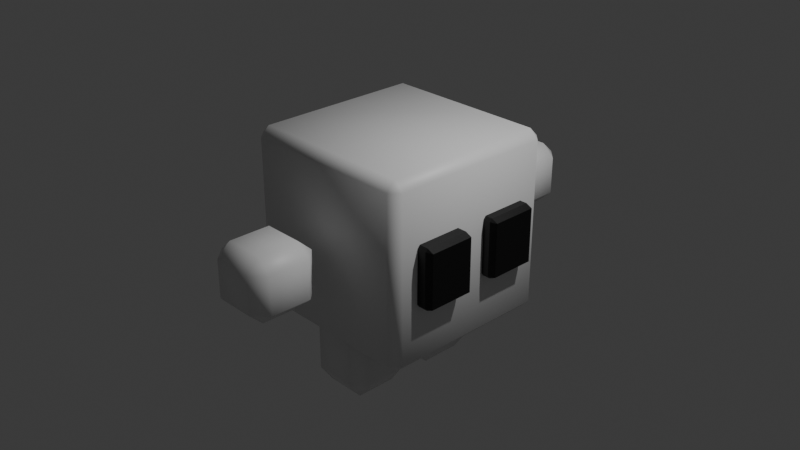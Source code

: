 # Source: Cubey.blend  (saved by Blender 5.1.30; exported with 4.5.12 LTS)
import bpy
from mathutils import Matrix  # noqa: F401  (used for matrix-valued properties, if any)

bpy.ops.wm.read_factory_settings(use_empty=True)
scene = bpy.context.scene
scene.name = 'Scene'

# ---- collections
col_collection = bpy.data.collections.new('Collection'); scene.collection.children.link(col_collection)

# ---- materials (node trees are filled in below, after node groups)
mat_material = bpy.data.materials.new('Material')
mat_material.alpha_threshold = 0.0
mat_material.use_backface_culling_lightprobe_volume = False
mat_material.roughness = 0.5
mat_material.line_color = (0.0, 0.0, 0.0, 1.0)
mat_material_001 = bpy.data.materials.new('Material.001')
mat_material_001.alpha_threshold = 0.0
mat_material_001.use_backface_culling_lightprobe_volume = False
mat_material_001.roughness = 0.5
mat_material_001.line_color = (0.0, 0.0, 0.0, 1.0)
mat_material_002 = bpy.data.materials.new('Material.002')
mat_material_002.alpha_threshold = 0.0
mat_material_002.use_backface_culling_lightprobe_volume = False
mat_material_002.roughness = 0.5
mat_material_002.line_color = (0.0, 0.0, 0.0, 1.0)
mat_material_003 = bpy.data.materials.new('Material.003')
mat_material_003.alpha_threshold = 0.0
mat_material_003.use_backface_culling_lightprobe_volume = False
mat_material_003.roughness = 0.5
mat_material_003.line_color = (0.0, 0.0, 0.0, 1.0)
mat_material_004 = bpy.data.materials.new('Material.004')
mat_material_004.alpha_threshold = 0.0
mat_material_004.use_backface_culling_lightprobe_volume = False
mat_material_004.roughness = 0.5
mat_material_004.line_color = (0.0, 0.0, 0.0, 1.0)
mat_material_005 = bpy.data.materials.new('Material.005')
mat_material_005.alpha_threshold = 0.0
mat_material_005.use_backface_culling_lightprobe_volume = False
mat_material_005.roughness = 0.5
mat_material_005.line_color = (0.0, 0.0, 0.0, 1.0)
mat_material_006 = bpy.data.materials.new('Material.006')
mat_material_006.alpha_threshold = 0.0
mat_material_006.use_backface_culling_lightprobe_volume = False
mat_material_006.roughness = 0.5
mat_material_006.line_color = (0.0, 0.0, 0.0, 1.0)

# ---- material node trees
mat_material.use_nodes = True; mat_material.node_tree.nodes.clear()
_N = mat_material.node_tree.nodes; _L = mat_material.node_tree.links
n0 = _N.new('ShaderNodeOutputMaterial'); n0.name = 'Material Output'; n0.location = (200, 100)
n1 = _N.new('ShaderNodeBsdfPrincipled'); n1.name = 'Principled BSDF'; n1.location = (-200, 100)
_L.new(n1.outputs[0], n0.inputs[0])
n0.is_active_output = True
mat_material_001.use_nodes = True; mat_material_001.node_tree.nodes.clear()
_N = mat_material_001.node_tree.nodes; _L = mat_material_001.node_tree.links
n0 = _N.new('ShaderNodeOutputMaterial'); n0.name = 'Material Output'; n0.location = (200, 100)
n1 = _N.new('ShaderNodeBsdfPrincipled'); n1.name = 'Principled BSDF'; n1.location = (-200, 100)
n1.inputs[0].default_value = (0.0, 0.0, 0.0, 1.0)
_L.new(n1.outputs[0], n0.inputs[0])
n0.is_active_output = True
mat_material_002.use_nodes = True; mat_material_002.node_tree.nodes.clear()
_N = mat_material_002.node_tree.nodes; _L = mat_material_002.node_tree.links
n0 = _N.new('ShaderNodeOutputMaterial'); n0.name = 'Material Output'; n0.location = (200, 100)
n1 = _N.new('ShaderNodeBsdfPrincipled'); n1.name = 'Principled BSDF'; n1.location = (-200, 100)
n1.inputs[0].default_value = (0.0, 0.0, 0.0, 1.0)
_L.new(n1.outputs[0], n0.inputs[0])
n0.is_active_output = True
mat_material_003.use_nodes = True; mat_material_003.node_tree.nodes.clear()
_N = mat_material_003.node_tree.nodes; _L = mat_material_003.node_tree.links
n0 = _N.new('ShaderNodeOutputMaterial'); n0.name = 'Material Output'; n0.location = (200, 100)
n1 = _N.new('ShaderNodeBsdfPrincipled'); n1.name = 'Principled BSDF'; n1.location = (-200, 100)
_L.new(n1.outputs[0], n0.inputs[0])
n0.is_active_output = True
mat_material_004.use_nodes = True; mat_material_004.node_tree.nodes.clear()
_N = mat_material_004.node_tree.nodes; _L = mat_material_004.node_tree.links
n0 = _N.new('ShaderNodeOutputMaterial'); n0.name = 'Material Output'; n0.location = (200, 100)
n1 = _N.new('ShaderNodeBsdfPrincipled'); n1.name = 'Principled BSDF'; n1.location = (-200, 100)
_L.new(n1.outputs[0], n0.inputs[0])
n0.is_active_output = True
mat_material_005.use_nodes = True; mat_material_005.node_tree.nodes.clear()
_N = mat_material_005.node_tree.nodes; _L = mat_material_005.node_tree.links
n0 = _N.new('ShaderNodeOutputMaterial'); n0.name = 'Material Output'; n0.location = (200, 100)
n1 = _N.new('ShaderNodeBsdfPrincipled'); n1.name = 'Principled BSDF'; n1.location = (-200, 100)
_L.new(n1.outputs[0], n0.inputs[0])
n0.is_active_output = True
mat_material_006.use_nodes = True; mat_material_006.node_tree.nodes.clear()
_N = mat_material_006.node_tree.nodes; _L = mat_material_006.node_tree.links
n0 = _N.new('ShaderNodeOutputMaterial'); n0.name = 'Material Output'; n0.location = (200, 100)
n1 = _N.new('ShaderNodeBsdfPrincipled'); n1.name = 'Principled BSDF'; n1.location = (-200, 100)
_L.new(n1.outputs[0], n0.inputs[0])
n0.is_active_output = True

# ---- world
world_world = bpy.data.worlds.new('World'); scene.world = world_world
world_world.use_nodes = True; world_world.node_tree.nodes.clear()
_N = world_world.node_tree.nodes; _L = world_world.node_tree.links
n0 = _N.new('ShaderNodeOutputWorld'); n0.name = 'World Output'; n0.location = (200, 100)
n1 = _N.new('ShaderNodeBackground'); n1.name = 'Background'; n1.location = (-200, 100)
n1.inputs[0].default_value = (0.05088, 0.05088, 0.05088, 1.0)
_L.new(n1.outputs[0], n0.inputs[0])
n0.is_active_output = True
world_world.color = (0.05088, 0.05088, 0.05088)
world_world.sun_shadow_jitter_overblur = 0.0

# ---- cameras
cam_camera = bpy.data.cameras.new('Camera')
cam_camera.clip_end = 100.0
cam_camera.ortho_scale = 7.314

# ---- lights
light_light = bpy.data.lights.new('Light', 'POINT')
light_light.energy = 1000.0
light_light.shadow_soft_size = 0.1

# ---- meshes
me_cube = bpy.data.meshes.new('Cube')
me_cube.from_pydata([(1.0, 1.0, 1.0), (1.0, 1.0, -1.0), (1.0, -1.0, 1.0), (1.0, -1.0, -1.0), (-1.0, 1.0, 1.0), (-1.0, 1.0, -1.0), (-1.0, -1.0, 1.0), (-1.0, -1.0, -1.0)], [], [(0, 4, 6, 2), (3, 2, 6, 7), (7, 6, 4, 5), (5, 1, 3, 7), (1, 0, 2, 3), (5, 4, 0, 1)])
me_cube.polygons.foreach_set('use_smooth', [True] * 6)
_uv = me_cube.uv_layers.new(name='UVMap')
_uv.uv.foreach_set('vector', [0.625, 0.5, 0.875, 0.5, 0.875, 0.75, 0.625, 0.75, 0.375, 0.75, 0.625, 0.75, 0.625, 1.0, 0.375, 1.0, 0.375, 0.0, 0.625, 0.0, 0.625, 0.25, 0.375, 0.25, 0.125, 0.5, 0.375, 0.5, 0.375, 0.75, 0.125, 0.75, 0.375, 0.5, 0.625, 0.5, 0.625, 0.75, 0.375, 0.75, 0.375, 0.25, 0.625, 0.25, 0.625, 0.5, 0.375, 0.5])
me_cube.materials.append(mat_material)
me_cube.use_mirror_vertex_groups = False
me_cube.update()
me_cube_001 = bpy.data.meshes.new('Cube.001')
me_cube_001.from_pydata([(1.0, 1.0, 1.0), (1.0, 1.0, -1.0), (1.0, -1.0, 1.0), (1.0, -1.0, -1.0), (-1.0, 1.0, 1.0), (-1.0, 1.0, -1.0), (-1.0, -1.0, 1.0), (-1.0, -1.0, -1.0)], [], [(0, 4, 6, 2), (3, 2, 6, 7), (7, 6, 4, 5), (5, 1, 3, 7), (1, 0, 2, 3), (5, 4, 0, 1)])
_uv = me_cube_001.uv_layers.new(name='UVMap')
_uv.uv.foreach_set('vector', [0.625, 0.5, 0.875, 0.5, 0.875, 0.75, 0.625, 0.75, 0.375, 0.75, 0.625, 0.75, 0.625, 1.0, 0.375, 1.0, 0.375, 0.0, 0.625, 0.0, 0.625, 0.25, 0.375, 0.25, 0.125, 0.5, 0.375, 0.5, 0.375, 0.75, 0.125, 0.75, 0.375, 0.5, 0.625, 0.5, 0.625, 0.75, 0.375, 0.75, 0.375, 0.25, 0.625, 0.25, 0.625, 0.5, 0.375, 0.5])
me_cube_001.materials.append(mat_material_001)
me_cube_001.use_mirror_vertex_groups = False
me_cube_001.update()
me_cube_002 = bpy.data.meshes.new('Cube.002')
me_cube_002.from_pydata([(1.0, 1.0, 1.0), (1.0, 1.0, -1.0), (1.0, -1.0, 1.0), (1.0, -1.0, -1.0), (-1.0, 1.0, 1.0), (-1.0, 1.0, -1.0), (-1.0, -1.0, 1.0), (-1.0, -1.0, -1.0)], [], [(0, 4, 6, 2), (3, 2, 6, 7), (7, 6, 4, 5), (5, 1, 3, 7), (1, 0, 2, 3), (5, 4, 0, 1)])
_uv = me_cube_002.uv_layers.new(name='UVMap')
_uv.uv.foreach_set('vector', [0.625, 0.5, 0.875, 0.5, 0.875, 0.75, 0.625, 0.75, 0.375, 0.75, 0.625, 0.75, 0.625, 1.0, 0.375, 1.0, 0.375, 0.0, 0.625, 0.0, 0.625, 0.25, 0.375, 0.25, 0.125, 0.5, 0.375, 0.5, 0.375, 0.75, 0.125, 0.75, 0.375, 0.5, 0.625, 0.5, 0.625, 0.75, 0.375, 0.75, 0.375, 0.25, 0.625, 0.25, 0.625, 0.5, 0.375, 0.5])
me_cube_002.materials.append(mat_material_002)
me_cube_002.use_mirror_vertex_groups = False
me_cube_002.update()
me_cube_003 = bpy.data.meshes.new('Cube.003')
me_cube_003.from_pydata([(1.0, 1.0, 1.0), (1.0, 1.0, -1.0), (1.0, -1.0, 1.0), (1.0, -1.0, -1.0), (-1.0, 1.0, 1.0), (-1.0, 1.0, -1.0), (-1.0, -1.0, 1.0), (-1.0, -1.0, -1.0)], [], [(0, 4, 6, 2), (3, 2, 6, 7), (7, 6, 4, 5), (5, 1, 3, 7), (1, 0, 2, 3), (5, 4, 0, 1)])
me_cube_003.polygons.foreach_set('use_smooth', [True] * 6)
_uv = me_cube_003.uv_layers.new(name='UVMap')
_uv.uv.foreach_set('vector', [0.625, 0.5, 0.875, 0.5, 0.875, 0.75, 0.625, 0.75, 0.375, 0.75, 0.625, 0.75, 0.625, 1.0, 0.375, 1.0, 0.375, 0.0, 0.625, 0.0, 0.625, 0.25, 0.375, 0.25, 0.125, 0.5, 0.375, 0.5, 0.375, 0.75, 0.125, 0.75, 0.375, 0.5, 0.625, 0.5, 0.625, 0.75, 0.375, 0.75, 0.375, 0.25, 0.625, 0.25, 0.625, 0.5, 0.375, 0.5])
me_cube_003.materials.append(mat_material_003)
me_cube_003.use_mirror_vertex_groups = False
me_cube_003.update()
me_cube_004 = bpy.data.meshes.new('Cube.004')
me_cube_004.from_pydata([(1.0, 1.0, 1.0), (1.0, 1.0, -1.0), (1.0, -1.0, 1.0), (1.0, -1.0, -1.0), (-1.0, 1.0, 1.0), (-1.0, 1.0, -1.0), (-1.0, -1.0, 1.0), (-1.0, -1.0, -1.0)], [], [(0, 4, 6, 2), (3, 2, 6, 7), (7, 6, 4, 5), (5, 1, 3, 7), (1, 0, 2, 3), (5, 4, 0, 1)])
me_cube_004.polygons.foreach_set('use_smooth', [True] * 6)
_uv = me_cube_004.uv_layers.new(name='UVMap')
_uv.uv.foreach_set('vector', [0.625, 0.5, 0.875, 0.5, 0.875, 0.75, 0.625, 0.75, 0.375, 0.75, 0.625, 0.75, 0.625, 1.0, 0.375, 1.0, 0.375, 0.0, 0.625, 0.0, 0.625, 0.25, 0.375, 0.25, 0.125, 0.5, 0.375, 0.5, 0.375, 0.75, 0.125, 0.75, 0.375, 0.5, 0.625, 0.5, 0.625, 0.75, 0.375, 0.75, 0.375, 0.25, 0.625, 0.25, 0.625, 0.5, 0.375, 0.5])
me_cube_004.materials.append(mat_material_004)
me_cube_004.use_mirror_vertex_groups = False
me_cube_004.update()
me_cube_005 = bpy.data.meshes.new('Cube.005')
me_cube_005.from_pydata([(1.0, 1.0, 1.0), (1.0, 1.0, -1.0), (1.0, -1.0, 1.0), (1.0, -1.0, -1.0), (-1.0, 1.0, 1.0), (-1.0, 1.0, -1.0), (-1.0, -1.0, 1.0), (-1.0, -1.0, -1.0)], [], [(0, 4, 6, 2), (3, 2, 6, 7), (7, 6, 4, 5), (5, 1, 3, 7), (1, 0, 2, 3), (5, 4, 0, 1)])
me_cube_005.polygons.foreach_set('use_smooth', [True] * 6)
_uv = me_cube_005.uv_layers.new(name='UVMap')
_uv.uv.foreach_set('vector', [0.625, 0.5, 0.875, 0.5, 0.875, 0.75, 0.625, 0.75, 0.375, 0.75, 0.625, 0.75, 0.625, 1.0, 0.375, 1.0, 0.375, 0.0, 0.625, 0.0, 0.625, 0.25, 0.375, 0.25, 0.125, 0.5, 0.375, 0.5, 0.375, 0.75, 0.125, 0.75, 0.375, 0.5, 0.625, 0.5, 0.625, 0.75, 0.375, 0.75, 0.375, 0.25, 0.625, 0.25, 0.625, 0.5, 0.375, 0.5])
me_cube_005.materials.append(mat_material_005)
me_cube_005.use_mirror_vertex_groups = False
me_cube_005.update()
me_cube_006 = bpy.data.meshes.new('Cube.006')
me_cube_006.from_pydata([(1.0, 1.0, 1.0), (1.0, 1.0, -1.0), (1.0, -1.0, 1.0), (1.0, -1.0, -1.0), (-1.0, 1.0, 1.0), (-1.0, 1.0, -1.0), (-1.0, -1.0, 1.0), (-1.0, -1.0, -1.0)], [], [(0, 4, 6, 2), (3, 2, 6, 7), (7, 6, 4, 5), (5, 1, 3, 7), (1, 0, 2, 3), (5, 4, 0, 1)])
me_cube_006.polygons.foreach_set('use_smooth', [True] * 6)
_uv = me_cube_006.uv_layers.new(name='UVMap')
_uv.uv.foreach_set('vector', [0.625, 0.5, 0.875, 0.5, 0.875, 0.75, 0.625, 0.75, 0.375, 0.75, 0.625, 0.75, 0.625, 1.0, 0.3776, 1.0, 0.375, 0.0, 0.625, 0.0, 0.625, 0.25, 0.375, 0.25, 0.125, 0.5, 0.375, 0.5, 0.375, 0.75, 0.125, 0.75, 0.375, 0.5, 0.625, 0.5, 0.625, 0.75, 0.375, 0.75, 0.375, 0.25, 0.625, 0.25, 0.625, 0.5, 0.375, 0.5])
me_cube_006.materials.append(mat_material_006)
me_cube_006.use_mirror_vertex_groups = False
me_cube_006.update()

# ---- objects
ob_head = bpy.data.objects.new('head', me_cube)
ob_light = bpy.data.objects.new('Light', light_light)
ob_camera = bpy.data.objects.new('Camera', cam_camera)
ob_left_eye = bpy.data.objects.new('left eye', me_cube_001)
ob_right_eye = bpy.data.objects.new('right eye', me_cube_002)
ob_right_arm = bpy.data.objects.new('right arm', me_cube_003)
ob_left_arm = bpy.data.objects.new('left arm', me_cube_004)
ob_left_leg = bpy.data.objects.new('left leg', me_cube_005)
ob_right_leg = bpy.data.objects.new('right leg', me_cube_006)

# ---- transforms, parenting, visibility, modifiers, constraints
ob_head.location = (0.0, 0.0, 0.0)
ob_head.lock_rotations_4d = False
ob_head.empty_display_type = 'ARROWS'
ob_head.lineart.crease_threshold = 0.0
_m = ob_head.modifiers.new('Bevel', 'BEVEL')
ob_light.location = (4.076, 1.005, 5.904)
ob_light.rotation_euler = (0.6503, 0.05522, 1.866)
ob_light.lock_rotations_4d = False
ob_light.empty_display_type = 'ARROWS'
ob_light.color = (0.0, 0.0, 0.0, 0.0)
ob_light.lineart.crease_threshold = 0.0
ob_camera.location = (7.359, -6.926, 4.958)
ob_camera.rotation_euler = (1.109, 0.0, 0.8149)
ob_camera.lock_rotations_4d = False
ob_camera.empty_display_type = 'ARROWS'
ob_camera.color = (0.0, 0.0, 0.0, 0.0)
ob_camera.display_type = 'WIRE'
ob_camera.lineart.crease_threshold = 0.0
ob_left_eye.location = (0.4559, -0.4371, 0.0)
ob_left_eye.scale = (0.717, 0.2755, 0.3252)
ob_left_eye.lock_rotations_4d = False
ob_left_eye.empty_display_type = 'ARROWS'
ob_left_eye.lineart.crease_threshold = 0.0
_m = ob_left_eye.modifiers.new('Bevel', 'BEVEL')
ob_right_eye.location = (0.4559, 0.4372, 0.0)
ob_right_eye.scale = (0.6955, 0.2755, 0.3252)
ob_right_eye.lock_rotations_4d = False
ob_right_eye.empty_display_type = 'ARROWS'
ob_right_eye.lineart.crease_threshold = 0.0
_m = ob_right_eye.modifiers.new('Bevel', 'BEVEL')
ob_right_arm.location = (0.0, 1.739, 0.0)
ob_right_arm.scale = (0.364, 0.3704, 0.3412)
ob_right_arm.lock_rotations_4d = False
ob_right_arm.empty_display_type = 'ARROWS'
ob_right_arm.lineart.crease_threshold = 0.0
_m = ob_right_arm.modifiers.new('Bevel', 'BEVEL')
_m.width = 0.4
_m.width_pct = 0.4
ob_left_arm.location = (0.0, -1.682, 0.0)
ob_left_arm.scale = (0.364, 0.3704, 0.3412)
ob_left_arm.lock_rotations_4d = False
ob_left_arm.empty_display_type = 'ARROWS'
ob_left_arm.lineart.crease_threshold = 0.0
_m = ob_left_arm.modifiers.new('Bevel', 'BEVEL')
_m.width = 0.4
_m.width_pct = 0.4
ob_left_leg.location = (0.0, -0.536, -1.175)
ob_left_leg.scale = (0.364, 0.3704, 0.5159)
ob_left_leg.lock_rotations_4d = False
ob_left_leg.empty_display_type = 'ARROWS'
ob_left_leg.lineart.crease_threshold = 0.0
_m = ob_left_leg.modifiers.new('Bevel', 'BEVEL')
_m.width = 0.4
_m.width_pct = 0.4
ob_right_leg.location = (0.0, 0.4043, -1.175)
ob_right_leg.scale = (0.364, 0.3704, 0.5159)
ob_right_leg.lock_rotations_4d = False
ob_right_leg.empty_display_type = 'ARROWS'
ob_right_leg.lineart.crease_threshold = 0.0
_m = ob_right_leg.modifiers.new('Bevel', 'BEVEL')
_m.width = 0.4
_m.width_pct = 0.4

# ---- collection membership
col_collection.objects.link(ob_head)
col_collection.objects.link(ob_light)
col_collection.objects.link(ob_camera)
col_collection.objects.link(ob_left_eye)
col_collection.objects.link(ob_right_eye)
col_collection.objects.link(ob_right_arm)
col_collection.objects.link(ob_left_arm)
col_collection.objects.link(ob_left_leg)
col_collection.objects.link(ob_right_leg)

# ---- scene / render settings (as saved in the file)
scene.camera = ob_camera
scene.frame_start = 1; scene.frame_end = 250; scene.frame_set(1)
scene.render.engine = 'BLENDER_EEVEE_NEXT'
scene.render.bake_bias = 0.0
scene.render.bake_samples = 0
scene.cycles.sampling_pattern = 'TABULATED_SOBOL'
scene.eevee.use_volume_custom_range = False
bpy.context.view_layer.update()

